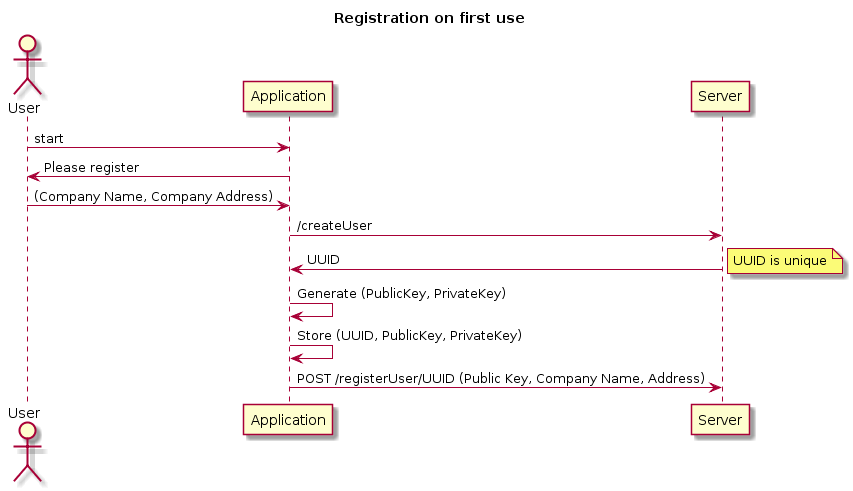

The diagram above was rendered by PlantUML. Its source (embedded in the PNG):
@startuml
title Registration on first use
actor User
User -> Application : start
Application -> User : Please register
User -> Application : (Company Name, Company Address)
Application -> Server : /createUser
Server -> Application : UUID
note right
UUID is unique
end note
Application -> Application : Generate (PublicKey, PrivateKey)
Application -> Application : Store (UUID, PublicKey, PrivateKey)
Application -> Server : POST /registerUser/UUID (Public Key, Company Name, Address)
@enduml